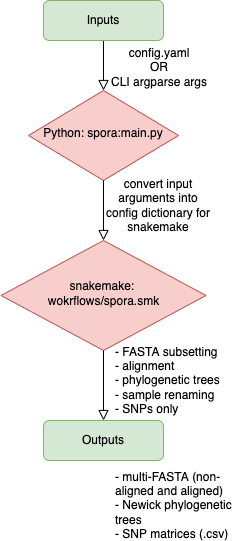

The diagram above was exported from draw.io. Its source (the exported page's mxGraphModel, read from the mxfile embedded in the PNG):
<mxGraphModel dx="786" dy="489" grid="1" gridSize="10" guides="1" tooltips="1" connect="1" arrows="1" fold="1" page="1" pageScale="1" pageWidth="827" pageHeight="1169" math="0" shadow="0">
  <root>
    <mxCell id="WIyWlLk6GJQsqaUBKTNV-0" />
    <mxCell id="WIyWlLk6GJQsqaUBKTNV-1" parent="WIyWlLk6GJQsqaUBKTNV-0" />
    <mxCell id="WIyWlLk6GJQsqaUBKTNV-2" value="" style="rounded=0;html=1;jettySize=auto;orthogonalLoop=1;fontSize=11;endArrow=block;endFill=0;endSize=8;strokeWidth=1;shadow=0;labelBackgroundColor=none;edgeStyle=orthogonalEdgeStyle;" parent="WIyWlLk6GJQsqaUBKTNV-1" source="WIyWlLk6GJQsqaUBKTNV-3" target="WIyWlLk6GJQsqaUBKTNV-6" edge="1">
      <mxGeometry relative="1" as="geometry" />
    </mxCell>
    <mxCell id="WIyWlLk6GJQsqaUBKTNV-3" value="Inputs" style="rounded=1;whiteSpace=wrap;html=1;fontSize=12;glass=0;strokeWidth=1;shadow=0;fillColor=#d5e8d4;strokeColor=#82b366;" parent="WIyWlLk6GJQsqaUBKTNV-1" vertex="1">
      <mxGeometry x="160" y="80" width="120" height="40" as="geometry" />
    </mxCell>
    <mxCell id="WIyWlLk6GJQsqaUBKTNV-6" value="Python: spora:main.py" style="rhombus;whiteSpace=wrap;html=1;shadow=0;fontFamily=Helvetica;fontSize=12;align=center;strokeWidth=1;spacing=6;spacingTop=-4;fillColor=#f8cecc;strokeColor=#b85450;" parent="WIyWlLk6GJQsqaUBKTNV-1" vertex="1">
      <mxGeometry x="145" y="170" width="150" height="90" as="geometry" />
    </mxCell>
    <mxCell id="WIyWlLk6GJQsqaUBKTNV-10" value="snakemake:&amp;nbsp;&lt;br&gt;wokrflows/spora.smk" style="rhombus;whiteSpace=wrap;html=1;shadow=0;fontFamily=Helvetica;fontSize=12;align=center;strokeWidth=1;spacing=6;spacingTop=-4;fillColor=#f8cecc;strokeColor=#b85450;" parent="WIyWlLk6GJQsqaUBKTNV-1" vertex="1">
      <mxGeometry x="117.5" y="320" width="205" height="110" as="geometry" />
    </mxCell>
    <mxCell id="WIyWlLk6GJQsqaUBKTNV-11" value="Outputs" style="rounded=1;whiteSpace=wrap;html=1;fontSize=12;glass=0;strokeWidth=1;shadow=0;fillColor=#d5e8d4;strokeColor=#82b366;" parent="WIyWlLk6GJQsqaUBKTNV-1" vertex="1">
      <mxGeometry x="160" y="500" width="120" height="40" as="geometry" />
    </mxCell>
    <mxCell id="tLguKnEhLCXFB7dNfiQp-0" value="" style="rounded=0;html=1;jettySize=auto;orthogonalLoop=1;fontSize=11;endArrow=block;endFill=0;endSize=8;strokeWidth=1;shadow=0;labelBackgroundColor=none;edgeStyle=orthogonalEdgeStyle;exitX=0.5;exitY=1;exitDx=0;exitDy=0;" parent="WIyWlLk6GJQsqaUBKTNV-1" source="WIyWlLk6GJQsqaUBKTNV-6" target="WIyWlLk6GJQsqaUBKTNV-10" edge="1">
      <mxGeometry relative="1" as="geometry">
        <mxPoint x="230" y="130" as="sourcePoint" />
        <mxPoint x="230" y="180" as="targetPoint" />
      </mxGeometry>
    </mxCell>
    <mxCell id="tLguKnEhLCXFB7dNfiQp-1" value="" style="rounded=0;html=1;jettySize=auto;orthogonalLoop=1;fontSize=11;endArrow=block;endFill=0;endSize=8;strokeWidth=1;shadow=0;labelBackgroundColor=none;edgeStyle=orthogonalEdgeStyle;exitX=0.5;exitY=1;exitDx=0;exitDy=0;entryX=0.5;entryY=0;entryDx=0;entryDy=0;" parent="WIyWlLk6GJQsqaUBKTNV-1" source="WIyWlLk6GJQsqaUBKTNV-10" target="WIyWlLk6GJQsqaUBKTNV-11" edge="1">
      <mxGeometry relative="1" as="geometry">
        <mxPoint x="230" y="270" as="sourcePoint" />
        <mxPoint x="230" y="350" as="targetPoint" />
        <Array as="points">
          <mxPoint x="220" y="490" />
          <mxPoint x="220" y="490" />
        </Array>
      </mxGeometry>
    </mxCell>
    <mxCell id="tLguKnEhLCXFB7dNfiQp-2" value="config.yaml&lt;br&gt;OR&lt;br&gt;CLI argparse args" style="text;html=1;strokeColor=none;fillColor=none;align=center;verticalAlign=middle;whiteSpace=wrap;rounded=0;" parent="WIyWlLk6GJQsqaUBKTNV-1" vertex="1">
      <mxGeometry x="221" y="132" width="110" height="30" as="geometry" />
    </mxCell>
    <mxCell id="tLguKnEhLCXFB7dNfiQp-3" value="convert input arguments into config dictionary for snakemake" style="text;html=1;strokeColor=none;fillColor=none;align=center;verticalAlign=middle;whiteSpace=wrap;rounded=0;" parent="WIyWlLk6GJQsqaUBKTNV-1" vertex="1">
      <mxGeometry x="220" y="270" width="110" height="30" as="geometry" />
    </mxCell>
    <mxCell id="tLguKnEhLCXFB7dNfiQp-4" value="- FASTA subsetting&lt;br&gt;- alignment&lt;br&gt;- phylogenetic trees&lt;br&gt;- sample renaming&lt;br&gt;- SNPs only" style="text;html=1;strokeColor=none;fillColor=none;align=left;verticalAlign=middle;whiteSpace=wrap;rounded=0;" parent="WIyWlLk6GJQsqaUBKTNV-1" vertex="1">
      <mxGeometry x="230" y="440" width="130" height="40" as="geometry" />
    </mxCell>
    <mxCell id="tLguKnEhLCXFB7dNfiQp-5" value="- multi-FASTA (non-aligned and aligned)&lt;br&gt;- Newick phylogenetic trees&lt;br&gt;- SNP matrices (.csv)&lt;br&gt;" style="text;html=1;strokeColor=none;fillColor=none;align=left;verticalAlign=middle;whiteSpace=wrap;rounded=0;" parent="WIyWlLk6GJQsqaUBKTNV-1" vertex="1">
      <mxGeometry x="230" y="564.5" width="130" height="40" as="geometry" />
    </mxCell>
  </root>
</mxGraphModel>